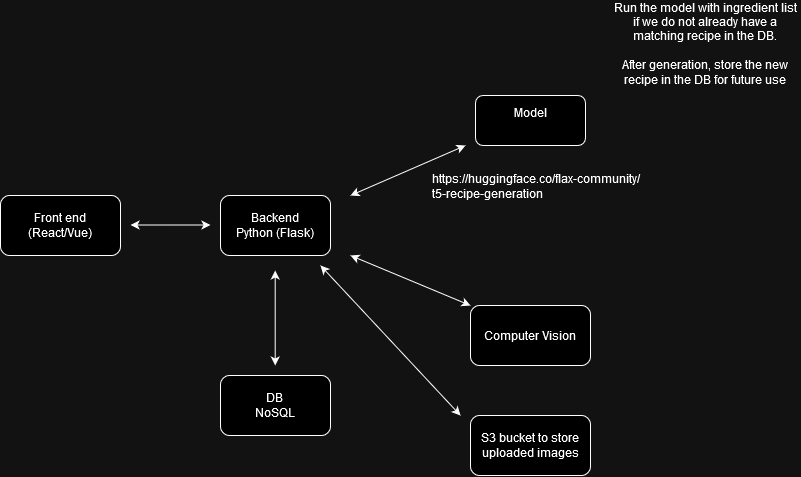

The diagram above was exported from draw.io. Its source (the exported page's mxGraphModel, read from the mxfile embedded in the PNG):
<mxGraphModel dx="1430" dy="763" grid="1" gridSize="10" guides="1" tooltips="1" connect="1" arrows="1" fold="1" page="1" pageScale="1" pageWidth="850" pageHeight="1100" math="0" shadow="0">
  <root>
    <mxCell id="0" />
    <mxCell id="1" parent="0" />
    <mxCell id="uQIiceV-TmVv_QWYwXDO-2" value="Front end&lt;br&gt;(React/Vue)" style="rounded=1;whiteSpace=wrap;html=1;" parent="1" vertex="1">
      <mxGeometry x="40" y="250" width="120" height="60" as="geometry" />
    </mxCell>
    <mxCell id="11ImQwgcvfZa6kiHCsZd-1" value="&lt;div&gt;Backend&lt;/div&gt;&lt;div&gt;Python (Flask)&lt;br&gt;&lt;/div&gt;" style="rounded=1;whiteSpace=wrap;html=1;" parent="1" vertex="1">
      <mxGeometry x="260" y="250" width="110" height="60" as="geometry" />
    </mxCell>
    <mxCell id="11ImQwgcvfZa6kiHCsZd-3" value="Model&lt;div&gt;&lt;br/&gt;&lt;/div&gt;" style="rounded=1;whiteSpace=wrap;html=1;" parent="1" vertex="1">
      <mxGeometry x="515" y="150" width="110" height="50" as="geometry" />
    </mxCell>
    <mxCell id="11ImQwgcvfZa6kiHCsZd-5" value="&lt;div&gt;DB&lt;/div&gt;&lt;div&gt;NoSQL&lt;br&gt;&lt;/div&gt;" style="rounded=1;whiteSpace=wrap;html=1;" parent="1" vertex="1">
      <mxGeometry x="260" y="430" width="110" height="60" as="geometry" />
    </mxCell>
    <mxCell id="11ImQwgcvfZa6kiHCsZd-7" value="&lt;div&gt;Computer Vision&lt;/div&gt;" style="rounded=1;whiteSpace=wrap;html=1;" parent="1" vertex="1">
      <mxGeometry x="510" y="360" width="120" height="60" as="geometry" />
    </mxCell>
    <mxCell id="yLQVaGLPhLztvyJ-j0s2-5" value="" style="endArrow=classic;startArrow=classic;html=1;rounded=0;" edge="1" parent="1">
      <mxGeometry width="50" height="50" relative="1" as="geometry">
        <mxPoint x="390" y="250" as="sourcePoint" />
        <mxPoint x="505" y="200" as="targetPoint" />
      </mxGeometry>
    </mxCell>
    <mxCell id="yLQVaGLPhLztvyJ-j0s2-6" value="" style="endArrow=classic;startArrow=classic;html=1;rounded=0;" edge="1" parent="1">
      <mxGeometry width="50" height="50" relative="1" as="geometry">
        <mxPoint x="390" y="310" as="sourcePoint" />
        <mxPoint x="510" y="360" as="targetPoint" />
      </mxGeometry>
    </mxCell>
    <mxCell id="yLQVaGLPhLztvyJ-j0s2-7" value="" style="endArrow=classic;startArrow=classic;html=1;rounded=0;" edge="1" parent="1">
      <mxGeometry width="50" height="50" relative="1" as="geometry">
        <mxPoint x="314.71" y="420" as="sourcePoint" />
        <mxPoint x="314.71" y="325" as="targetPoint" />
      </mxGeometry>
    </mxCell>
    <mxCell id="yLQVaGLPhLztvyJ-j0s2-8" value="" style="endArrow=classic;startArrow=classic;html=1;rounded=0;" edge="1" parent="1">
      <mxGeometry width="50" height="50" relative="1" as="geometry">
        <mxPoint x="170" y="279.5" as="sourcePoint" />
        <mxPoint x="250" y="279.5" as="targetPoint" />
      </mxGeometry>
    </mxCell>
    <mxCell id="yfiYmQjkRoyDOuK2jHUP-1" value="Run the model with ingredient list if we do not already have a matching recipe in the DB.&lt;br&gt;&lt;br&gt;After generation, store the new recipe in the DB for future use" style="text;html=1;align=center;verticalAlign=middle;whiteSpace=wrap;rounded=0;" vertex="1" parent="1">
      <mxGeometry x="650" y="70" width="190" height="55" as="geometry" />
    </mxCell>
    <UserObject label="https://huggingface.co/flax-community/t5-recipe-generation" link="https://huggingface.co/flax-community/t5-recipe-generation" id="yfiYmQjkRoyDOuK2jHUP-2">
      <mxCell style="text;whiteSpace=wrap;" vertex="1" parent="1">
        <mxGeometry x="470" y="220" width="210" height="40" as="geometry" />
      </mxCell>
    </UserObject>
    <mxCell id="yfiYmQjkRoyDOuK2jHUP-4" value="S3 bucket to store uploaded images" style="rounded=1;whiteSpace=wrap;html=1;" vertex="1" parent="1">
      <mxGeometry x="510" y="470" width="120" height="60" as="geometry" />
    </mxCell>
    <mxCell id="yfiYmQjkRoyDOuK2jHUP-5" value="" style="endArrow=classic;startArrow=classic;html=1;rounded=0;" edge="1" parent="1">
      <mxGeometry width="50" height="50" relative="1" as="geometry">
        <mxPoint x="360" y="320" as="sourcePoint" />
        <mxPoint x="500" y="470" as="targetPoint" />
      </mxGeometry>
    </mxCell>
  </root>
</mxGraphModel>